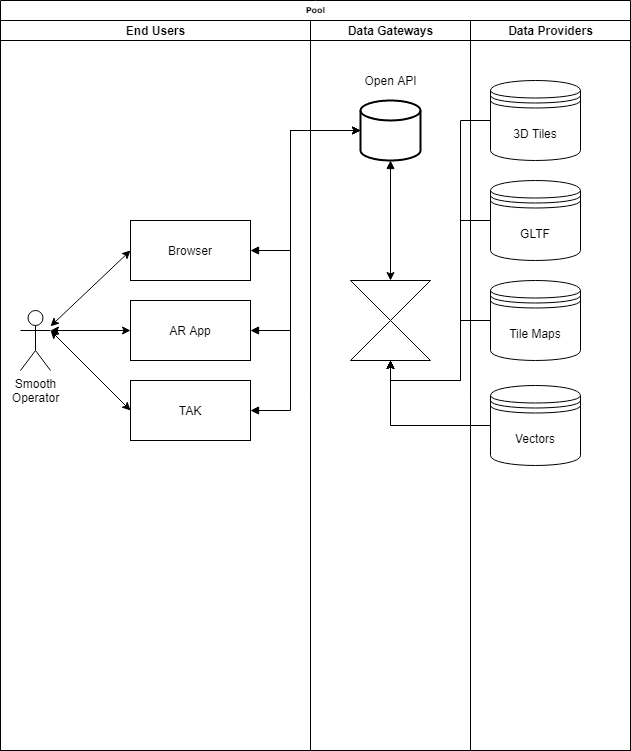

The diagram above was exported from draw.io. Its source (the exported page's mxGraphModel, read from the mxfile embedded in the PNG):
<mxGraphModel dx="1736" dy="866" grid="1" gridSize="10" guides="1" tooltips="1" connect="1" arrows="1" fold="1" page="1" pageScale="1" pageWidth="1100" pageHeight="850" background="#ffffff" math="0" shadow="0">
  <root>
    <mxCell id="0" />
    <mxCell id="1" parent="0" />
    <mxCell id="77e6c97f196da883-1" value="Pool" style="swimlane;html=1;childLayout=stackLayout;startSize=20;rounded=0;shadow=0;labelBackgroundColor=none;strokeWidth=1;fontFamily=Verdana;fontSize=8;align=center;" parent="1" vertex="1">
      <mxGeometry x="70" y="40" width="630" height="750" as="geometry" />
    </mxCell>
    <mxCell id="77e6c97f196da883-2" value="End Users" style="swimlane;html=1;startSize=20;" parent="77e6c97f196da883-1" vertex="1">
      <mxGeometry y="20" width="310" height="730" as="geometry" />
    </mxCell>
    <mxCell id="tu98GECXooYjYZR1SZW3-6" value="Smooth&lt;br&gt;Operator" style="shape=umlActor;verticalLabelPosition=bottom;verticalAlign=top;html=1;outlineConnect=0;" vertex="1" parent="77e6c97f196da883-2">
      <mxGeometry x="20" y="290" width="30" height="60" as="geometry" />
    </mxCell>
    <mxCell id="tu98GECXooYjYZR1SZW3-7" value="AR App" style="rounded=0;whiteSpace=wrap;html=1;" vertex="1" parent="77e6c97f196da883-2">
      <mxGeometry x="130" y="280" width="120" height="60" as="geometry" />
    </mxCell>
    <mxCell id="tu98GECXooYjYZR1SZW3-8" value="TAK" style="rounded=0;whiteSpace=wrap;html=1;" vertex="1" parent="77e6c97f196da883-2">
      <mxGeometry x="130" y="360" width="120" height="60" as="geometry" />
    </mxCell>
    <mxCell id="tu98GECXooYjYZR1SZW3-5" value="Browser" style="rounded=0;whiteSpace=wrap;html=1;" vertex="1" parent="77e6c97f196da883-2">
      <mxGeometry x="130" y="200" width="120" height="60" as="geometry" />
    </mxCell>
    <mxCell id="tu98GECXooYjYZR1SZW3-9" value="" style="endArrow=classic;startArrow=classic;html=1;entryX=0;entryY=0.5;entryDx=0;entryDy=0;" edge="1" parent="77e6c97f196da883-2" source="tu98GECXooYjYZR1SZW3-6" target="tu98GECXooYjYZR1SZW3-5">
      <mxGeometry width="50" height="50" relative="1" as="geometry">
        <mxPoint x="320" y="260" as="sourcePoint" />
        <mxPoint x="370" y="210" as="targetPoint" />
      </mxGeometry>
    </mxCell>
    <mxCell id="tu98GECXooYjYZR1SZW3-10" value="" style="endArrow=classic;startArrow=classic;html=1;entryX=0;entryY=0.5;entryDx=0;entryDy=0;exitX=1;exitY=0.3333333333333333;exitDx=0;exitDy=0;exitPerimeter=0;" edge="1" parent="77e6c97f196da883-2" source="tu98GECXooYjYZR1SZW3-6" target="tu98GECXooYjYZR1SZW3-7">
      <mxGeometry width="50" height="50" relative="1" as="geometry">
        <mxPoint x="60" y="307.36842105263156" as="sourcePoint" />
        <mxPoint x="140" y="240" as="targetPoint" />
      </mxGeometry>
    </mxCell>
    <mxCell id="tu98GECXooYjYZR1SZW3-12" value="" style="endArrow=classic;startArrow=classic;html=1;entryX=0;entryY=0.5;entryDx=0;entryDy=0;exitX=1;exitY=0.3333333333333333;exitDx=0;exitDy=0;exitPerimeter=0;" edge="1" parent="77e6c97f196da883-2" source="tu98GECXooYjYZR1SZW3-6" target="tu98GECXooYjYZR1SZW3-8">
      <mxGeometry width="50" height="50" relative="1" as="geometry">
        <mxPoint x="60" y="310" as="sourcePoint" />
        <mxPoint x="140" y="320" as="targetPoint" />
      </mxGeometry>
    </mxCell>
    <mxCell id="77e6c97f196da883-3" value="Data Gateways" style="swimlane;html=1;startSize=20;" parent="77e6c97f196da883-1" vertex="1">
      <mxGeometry x="310" y="20" width="160" height="730" as="geometry" />
    </mxCell>
    <mxCell id="tu98GECXooYjYZR1SZW3-18" value="" style="shape=collate;whiteSpace=wrap;html=1;verticalAlign=top;horizontal=1;spacingTop=-24;" vertex="1" parent="77e6c97f196da883-3">
      <mxGeometry x="40" y="260" width="80" height="80" as="geometry" />
    </mxCell>
    <mxCell id="tu98GECXooYjYZR1SZW3-29" style="edgeStyle=orthogonalEdgeStyle;rounded=0;orthogonalLoop=1;jettySize=auto;html=1;exitX=0.5;exitY=1;exitDx=0;exitDy=0;exitPerimeter=0;entryX=0.5;entryY=0;entryDx=0;entryDy=0;startArrow=block;startFill=1;strokeColor=#000000;" edge="1" parent="77e6c97f196da883-3" source="tu98GECXooYjYZR1SZW3-23" target="tu98GECXooYjYZR1SZW3-18">
      <mxGeometry relative="1" as="geometry" />
    </mxCell>
    <mxCell id="tu98GECXooYjYZR1SZW3-23" value="" style="strokeWidth=2;html=1;shape=mxgraph.flowchart.database;whiteSpace=wrap;" vertex="1" parent="77e6c97f196da883-3">
      <mxGeometry x="50" y="80" width="60" height="60" as="geometry" />
    </mxCell>
    <mxCell id="tu98GECXooYjYZR1SZW3-27" value="Open API&lt;br&gt;" style="text;html=1;align=center;verticalAlign=middle;resizable=0;points=[];autosize=1;" vertex="1" parent="77e6c97f196da883-3">
      <mxGeometry x="45" y="50" width="70" height="20" as="geometry" />
    </mxCell>
    <mxCell id="77e6c97f196da883-4" value="Data Providers" style="swimlane;html=1;startSize=20;" parent="77e6c97f196da883-1" vertex="1">
      <mxGeometry x="470" y="20" width="160" height="730" as="geometry" />
    </mxCell>
    <mxCell id="tu98GECXooYjYZR1SZW3-17" value="Vectors" style="shape=datastore;whiteSpace=wrap;html=1;" vertex="1" parent="77e6c97f196da883-4">
      <mxGeometry x="20" y="365" width="90" height="80" as="geometry" />
    </mxCell>
    <mxCell id="tu98GECXooYjYZR1SZW3-15" value="GLTF" style="shape=datastore;whiteSpace=wrap;html=1;" vertex="1" parent="77e6c97f196da883-4">
      <mxGeometry x="20" y="160" width="90" height="80" as="geometry" />
    </mxCell>
    <mxCell id="tu98GECXooYjYZR1SZW3-14" value="3D Tiles" style="shape=datastore;whiteSpace=wrap;html=1;" vertex="1" parent="77e6c97f196da883-4">
      <mxGeometry x="20" y="60" width="90" height="80" as="geometry" />
    </mxCell>
    <mxCell id="tu98GECXooYjYZR1SZW3-16" value="Tile Maps" style="shape=datastore;whiteSpace=wrap;html=1;" vertex="1" parent="77e6c97f196da883-4">
      <mxGeometry x="20" y="260" width="90" height="80" as="geometry" />
    </mxCell>
    <mxCell id="tu98GECXooYjYZR1SZW3-19" style="edgeStyle=orthogonalEdgeStyle;rounded=0;orthogonalLoop=1;jettySize=auto;html=1;exitX=0;exitY=0.5;exitDx=0;exitDy=0;entryX=0.5;entryY=1;entryDx=0;entryDy=0;" edge="1" parent="77e6c97f196da883-1" source="tu98GECXooYjYZR1SZW3-14" target="tu98GECXooYjYZR1SZW3-18">
      <mxGeometry relative="1" as="geometry" />
    </mxCell>
    <mxCell id="tu98GECXooYjYZR1SZW3-20" style="edgeStyle=orthogonalEdgeStyle;rounded=0;orthogonalLoop=1;jettySize=auto;html=1;exitX=0;exitY=0.5;exitDx=0;exitDy=0;entryX=0.5;entryY=1;entryDx=0;entryDy=0;" edge="1" parent="77e6c97f196da883-1" source="tu98GECXooYjYZR1SZW3-15" target="tu98GECXooYjYZR1SZW3-18">
      <mxGeometry relative="1" as="geometry" />
    </mxCell>
    <mxCell id="tu98GECXooYjYZR1SZW3-24" style="edgeStyle=orthogonalEdgeStyle;rounded=0;orthogonalLoop=1;jettySize=auto;html=1;exitX=1;exitY=0.5;exitDx=0;exitDy=0;entryX=0;entryY=0.5;entryDx=0;entryDy=0;entryPerimeter=0;startArrow=block;startFill=1;" edge="1" parent="77e6c97f196da883-1" source="tu98GECXooYjYZR1SZW3-5" target="tu98GECXooYjYZR1SZW3-23">
      <mxGeometry relative="1" as="geometry">
        <Array as="points">
          <mxPoint x="290" y="250" />
          <mxPoint x="290" y="130" />
        </Array>
      </mxGeometry>
    </mxCell>
    <mxCell id="tu98GECXooYjYZR1SZW3-26" style="edgeStyle=orthogonalEdgeStyle;rounded=0;orthogonalLoop=1;jettySize=auto;html=1;exitX=1;exitY=0.5;exitDx=0;exitDy=0;entryX=0;entryY=0.5;entryDx=0;entryDy=0;entryPerimeter=0;startArrow=block;startFill=1;" edge="1" parent="77e6c97f196da883-1" source="tu98GECXooYjYZR1SZW3-8" target="tu98GECXooYjYZR1SZW3-23">
      <mxGeometry relative="1" as="geometry">
        <Array as="points">
          <mxPoint x="290" y="410" />
          <mxPoint x="290" y="130" />
        </Array>
      </mxGeometry>
    </mxCell>
    <mxCell id="tu98GECXooYjYZR1SZW3-21" style="edgeStyle=orthogonalEdgeStyle;rounded=0;orthogonalLoop=1;jettySize=auto;html=1;exitX=0;exitY=0.5;exitDx=0;exitDy=0;" edge="1" parent="1" source="tu98GECXooYjYZR1SZW3-16">
      <mxGeometry relative="1" as="geometry">
        <mxPoint x="460" y="400" as="targetPoint" />
        <Array as="points">
          <mxPoint x="530" y="360" />
          <mxPoint x="530" y="420" />
          <mxPoint x="460" y="420" />
        </Array>
      </mxGeometry>
    </mxCell>
    <mxCell id="tu98GECXooYjYZR1SZW3-22" style="edgeStyle=orthogonalEdgeStyle;rounded=0;orthogonalLoop=1;jettySize=auto;html=1;exitX=0;exitY=0.5;exitDx=0;exitDy=0;" edge="1" parent="1" source="tu98GECXooYjYZR1SZW3-17">
      <mxGeometry relative="1" as="geometry">
        <mxPoint x="460" y="400" as="targetPoint" />
      </mxGeometry>
    </mxCell>
    <mxCell id="tu98GECXooYjYZR1SZW3-25" style="edgeStyle=orthogonalEdgeStyle;rounded=0;orthogonalLoop=1;jettySize=auto;html=1;exitX=1;exitY=0.5;exitDx=0;exitDy=0;startArrow=block;startFill=1;" edge="1" parent="1" source="tu98GECXooYjYZR1SZW3-7">
      <mxGeometry relative="1" as="geometry">
        <mxPoint x="430" y="170" as="targetPoint" />
        <Array as="points">
          <mxPoint x="360" y="370" />
          <mxPoint x="360" y="170" />
        </Array>
      </mxGeometry>
    </mxCell>
  </root>
</mxGraphModel>